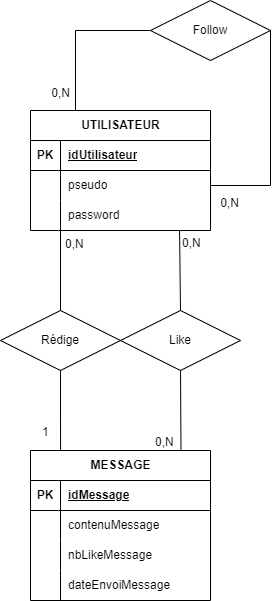

The diagram above was exported from draw.io. Its source (the exported page's mxGraphModel, read from the mxfile embedded in the PNG):
<mxGraphModel dx="1985" dy="857" grid="1" gridSize="10" guides="1" tooltips="1" connect="1" arrows="1" fold="1" page="1" pageScale="1" pageWidth="827" pageHeight="1169" math="0" shadow="0">
  <root>
    <mxCell id="0" />
    <mxCell id="1" parent="0" />
    <mxCell id="UQ4l823zZSDcp30IqBgJ-1" value="UTILISATEUR" style="shape=table;startSize=30;container=1;collapsible=1;childLayout=tableLayout;fixedRows=1;rowLines=0;fontStyle=1;align=center;resizeLast=1;html=1;" parent="1" vertex="1">
      <mxGeometry x="300" y="270" width="180" height="120" as="geometry" />
    </mxCell>
    <mxCell id="UQ4l823zZSDcp30IqBgJ-2" value="" style="shape=tableRow;horizontal=0;startSize=0;swimlaneHead=0;swimlaneBody=0;fillColor=none;collapsible=0;dropTarget=0;points=[[0,0.5],[1,0.5]];portConstraint=eastwest;top=0;left=0;right=0;bottom=1;" parent="UQ4l823zZSDcp30IqBgJ-1" vertex="1">
      <mxGeometry y="30" width="180" height="30" as="geometry" />
    </mxCell>
    <mxCell id="UQ4l823zZSDcp30IqBgJ-3" value="PK" style="shape=partialRectangle;connectable=0;fillColor=none;top=0;left=0;bottom=0;right=0;fontStyle=1;overflow=hidden;whiteSpace=wrap;html=1;" parent="UQ4l823zZSDcp30IqBgJ-2" vertex="1">
      <mxGeometry width="30" height="30" as="geometry">
        <mxRectangle width="30" height="30" as="alternateBounds" />
      </mxGeometry>
    </mxCell>
    <mxCell id="UQ4l823zZSDcp30IqBgJ-4" value="idUtilisateur" style="shape=partialRectangle;connectable=0;fillColor=none;top=0;left=0;bottom=0;right=0;align=left;spacingLeft=6;fontStyle=5;overflow=hidden;whiteSpace=wrap;html=1;" parent="UQ4l823zZSDcp30IqBgJ-2" vertex="1">
      <mxGeometry x="30" width="150" height="30" as="geometry">
        <mxRectangle width="150" height="30" as="alternateBounds" />
      </mxGeometry>
    </mxCell>
    <mxCell id="UQ4l823zZSDcp30IqBgJ-5" value="" style="shape=tableRow;horizontal=0;startSize=0;swimlaneHead=0;swimlaneBody=0;fillColor=none;collapsible=0;dropTarget=0;points=[[0,0.5],[1,0.5]];portConstraint=eastwest;top=0;left=0;right=0;bottom=0;" parent="UQ4l823zZSDcp30IqBgJ-1" vertex="1">
      <mxGeometry y="60" width="180" height="30" as="geometry" />
    </mxCell>
    <mxCell id="UQ4l823zZSDcp30IqBgJ-6" value="" style="shape=partialRectangle;connectable=0;fillColor=none;top=0;left=0;bottom=0;right=0;editable=1;overflow=hidden;whiteSpace=wrap;html=1;" parent="UQ4l823zZSDcp30IqBgJ-5" vertex="1">
      <mxGeometry width="30" height="30" as="geometry">
        <mxRectangle width="30" height="30" as="alternateBounds" />
      </mxGeometry>
    </mxCell>
    <mxCell id="UQ4l823zZSDcp30IqBgJ-7" value="pseudo" style="shape=partialRectangle;connectable=0;fillColor=none;top=0;left=0;bottom=0;right=0;align=left;spacingLeft=6;overflow=hidden;whiteSpace=wrap;html=1;" parent="UQ4l823zZSDcp30IqBgJ-5" vertex="1">
      <mxGeometry x="30" width="150" height="30" as="geometry">
        <mxRectangle width="150" height="30" as="alternateBounds" />
      </mxGeometry>
    </mxCell>
    <mxCell id="UQ4l823zZSDcp30IqBgJ-8" value="" style="shape=tableRow;horizontal=0;startSize=0;swimlaneHead=0;swimlaneBody=0;fillColor=none;collapsible=0;dropTarget=0;points=[[0,0.5],[1,0.5]];portConstraint=eastwest;top=0;left=0;right=0;bottom=0;" parent="UQ4l823zZSDcp30IqBgJ-1" vertex="1">
      <mxGeometry y="90" width="180" height="30" as="geometry" />
    </mxCell>
    <mxCell id="UQ4l823zZSDcp30IqBgJ-9" value="" style="shape=partialRectangle;connectable=0;fillColor=none;top=0;left=0;bottom=0;right=0;editable=1;overflow=hidden;whiteSpace=wrap;html=1;" parent="UQ4l823zZSDcp30IqBgJ-8" vertex="1">
      <mxGeometry width="30" height="30" as="geometry">
        <mxRectangle width="30" height="30" as="alternateBounds" />
      </mxGeometry>
    </mxCell>
    <mxCell id="UQ4l823zZSDcp30IqBgJ-10" value="password" style="shape=partialRectangle;connectable=0;fillColor=none;top=0;left=0;bottom=0;right=0;align=left;spacingLeft=6;overflow=hidden;whiteSpace=wrap;html=1;" parent="UQ4l823zZSDcp30IqBgJ-8" vertex="1">
      <mxGeometry x="30" width="150" height="30" as="geometry">
        <mxRectangle width="150" height="30" as="alternateBounds" />
      </mxGeometry>
    </mxCell>
    <mxCell id="Wei3VxKSZ5yT30191U_J-1" value="MESSAGE" style="shape=table;startSize=30;container=1;collapsible=1;childLayout=tableLayout;fixedRows=1;rowLines=0;fontStyle=1;align=center;resizeLast=1;html=1;" vertex="1" parent="1">
      <mxGeometry x="300" y="610" width="180" height="150" as="geometry">
        <mxRectangle x="60" y="540" width="100" height="30" as="alternateBounds" />
      </mxGeometry>
    </mxCell>
    <mxCell id="Wei3VxKSZ5yT30191U_J-2" value="" style="shape=tableRow;horizontal=0;startSize=0;swimlaneHead=0;swimlaneBody=0;fillColor=none;collapsible=0;dropTarget=0;points=[[0,0.5],[1,0.5]];portConstraint=eastwest;top=0;left=0;right=0;bottom=1;" vertex="1" parent="Wei3VxKSZ5yT30191U_J-1">
      <mxGeometry y="30" width="180" height="30" as="geometry" />
    </mxCell>
    <mxCell id="Wei3VxKSZ5yT30191U_J-3" value="PK" style="shape=partialRectangle;connectable=0;fillColor=none;top=0;left=0;bottom=0;right=0;fontStyle=1;overflow=hidden;whiteSpace=wrap;html=1;" vertex="1" parent="Wei3VxKSZ5yT30191U_J-2">
      <mxGeometry width="30" height="30" as="geometry">
        <mxRectangle width="30" height="30" as="alternateBounds" />
      </mxGeometry>
    </mxCell>
    <mxCell id="Wei3VxKSZ5yT30191U_J-4" value="idMessage" style="shape=partialRectangle;connectable=0;fillColor=none;top=0;left=0;bottom=0;right=0;align=left;spacingLeft=6;fontStyle=5;overflow=hidden;whiteSpace=wrap;html=1;" vertex="1" parent="Wei3VxKSZ5yT30191U_J-2">
      <mxGeometry x="30" width="150" height="30" as="geometry">
        <mxRectangle width="150" height="30" as="alternateBounds" />
      </mxGeometry>
    </mxCell>
    <mxCell id="Wei3VxKSZ5yT30191U_J-5" value="" style="shape=tableRow;horizontal=0;startSize=0;swimlaneHead=0;swimlaneBody=0;fillColor=none;collapsible=0;dropTarget=0;points=[[0,0.5],[1,0.5]];portConstraint=eastwest;top=0;left=0;right=0;bottom=0;" vertex="1" parent="Wei3VxKSZ5yT30191U_J-1">
      <mxGeometry y="60" width="180" height="30" as="geometry" />
    </mxCell>
    <mxCell id="Wei3VxKSZ5yT30191U_J-6" value="" style="shape=partialRectangle;connectable=0;fillColor=none;top=0;left=0;bottom=0;right=0;editable=1;overflow=hidden;whiteSpace=wrap;html=1;" vertex="1" parent="Wei3VxKSZ5yT30191U_J-5">
      <mxGeometry width="30" height="30" as="geometry">
        <mxRectangle width="30" height="30" as="alternateBounds" />
      </mxGeometry>
    </mxCell>
    <mxCell id="Wei3VxKSZ5yT30191U_J-7" value="contenuMessage" style="shape=partialRectangle;connectable=0;fillColor=none;top=0;left=0;bottom=0;right=0;align=left;spacingLeft=6;overflow=hidden;whiteSpace=wrap;html=1;" vertex="1" parent="Wei3VxKSZ5yT30191U_J-5">
      <mxGeometry x="30" width="150" height="30" as="geometry">
        <mxRectangle width="150" height="30" as="alternateBounds" />
      </mxGeometry>
    </mxCell>
    <mxCell id="Wei3VxKSZ5yT30191U_J-8" value="" style="shape=tableRow;horizontal=0;startSize=0;swimlaneHead=0;swimlaneBody=0;fillColor=none;collapsible=0;dropTarget=0;points=[[0,0.5],[1,0.5]];portConstraint=eastwest;top=0;left=0;right=0;bottom=0;" vertex="1" parent="Wei3VxKSZ5yT30191U_J-1">
      <mxGeometry y="90" width="180" height="30" as="geometry" />
    </mxCell>
    <mxCell id="Wei3VxKSZ5yT30191U_J-9" value="" style="shape=partialRectangle;connectable=0;fillColor=none;top=0;left=0;bottom=0;right=0;editable=1;overflow=hidden;whiteSpace=wrap;html=1;" vertex="1" parent="Wei3VxKSZ5yT30191U_J-8">
      <mxGeometry width="30" height="30" as="geometry">
        <mxRectangle width="30" height="30" as="alternateBounds" />
      </mxGeometry>
    </mxCell>
    <mxCell id="Wei3VxKSZ5yT30191U_J-10" value="nbLikeMessage&amp;nbsp;" style="shape=partialRectangle;connectable=0;fillColor=none;top=0;left=0;bottom=0;right=0;align=left;spacingLeft=6;overflow=hidden;whiteSpace=wrap;html=1;" vertex="1" parent="Wei3VxKSZ5yT30191U_J-8">
      <mxGeometry x="30" width="150" height="30" as="geometry">
        <mxRectangle width="150" height="30" as="alternateBounds" />
      </mxGeometry>
    </mxCell>
    <mxCell id="Wei3VxKSZ5yT30191U_J-19" value="" style="shape=tableRow;horizontal=0;startSize=0;swimlaneHead=0;swimlaneBody=0;fillColor=none;collapsible=0;dropTarget=0;points=[[0,0.5],[1,0.5]];portConstraint=eastwest;top=0;left=0;right=0;bottom=0;" vertex="1" parent="Wei3VxKSZ5yT30191U_J-1">
      <mxGeometry y="120" width="180" height="30" as="geometry" />
    </mxCell>
    <mxCell id="Wei3VxKSZ5yT30191U_J-20" value="" style="shape=partialRectangle;connectable=0;fillColor=none;top=0;left=0;bottom=0;right=0;editable=1;overflow=hidden;whiteSpace=wrap;html=1;" vertex="1" parent="Wei3VxKSZ5yT30191U_J-19">
      <mxGeometry width="30" height="30" as="geometry">
        <mxRectangle width="30" height="30" as="alternateBounds" />
      </mxGeometry>
    </mxCell>
    <mxCell id="Wei3VxKSZ5yT30191U_J-21" value="dateEnvoiMessage" style="shape=partialRectangle;connectable=0;fillColor=none;top=0;left=0;bottom=0;right=0;align=left;spacingLeft=6;overflow=hidden;whiteSpace=wrap;html=1;" vertex="1" parent="Wei3VxKSZ5yT30191U_J-19">
      <mxGeometry x="30" width="150" height="30" as="geometry">
        <mxRectangle width="150" height="30" as="alternateBounds" />
      </mxGeometry>
    </mxCell>
    <mxCell id="UQ4l823zZSDcp30IqBgJ-14" value="" style="endArrow=none;html=1;rounded=0;exitX=0;exitY=0.5;exitDx=0;exitDy=0;entryX=0.25;entryY=0;entryDx=0;entryDy=0;" edge="1" parent="1" source="UQ4l823zZSDcp30IqBgJ-19" target="UQ4l823zZSDcp30IqBgJ-1">
      <mxGeometry relative="1" as="geometry">
        <mxPoint x="570" y="400" as="sourcePoint" />
        <mxPoint x="330" y="160" as="targetPoint" />
        <Array as="points">
          <mxPoint x="345" y="190" />
        </Array>
      </mxGeometry>
    </mxCell>
    <mxCell id="UQ4l823zZSDcp30IqBgJ-15" value="0,N" style="resizable=0;html=1;whiteSpace=wrap;align=right;verticalAlign=bottom;" connectable="0" vertex="1" parent="UQ4l823zZSDcp30IqBgJ-14">
      <mxGeometry x="1" relative="1" as="geometry">
        <mxPoint x="-5" y="-10" as="offset" />
      </mxGeometry>
    </mxCell>
    <mxCell id="UQ4l823zZSDcp30IqBgJ-19" value="Follow" style="shape=rhombus;perimeter=rhombusPerimeter;whiteSpace=wrap;html=1;align=center;" vertex="1" parent="1">
      <mxGeometry x="420" y="160" width="120" height="60" as="geometry" />
    </mxCell>
    <mxCell id="UQ4l823zZSDcp30IqBgJ-20" value="" style="endArrow=none;html=1;rounded=0;exitX=1;exitY=0.5;exitDx=0;exitDy=0;entryX=1;entryY=0.5;entryDx=0;entryDy=0;" edge="1" parent="1" source="UQ4l823zZSDcp30IqBgJ-19" target="UQ4l823zZSDcp30IqBgJ-5">
      <mxGeometry relative="1" as="geometry">
        <mxPoint x="360" y="140" as="sourcePoint" />
        <mxPoint x="355" y="280" as="targetPoint" />
        <Array as="points">
          <mxPoint x="540" y="345" />
        </Array>
      </mxGeometry>
    </mxCell>
    <mxCell id="UQ4l823zZSDcp30IqBgJ-21" value="0,N" style="resizable=0;html=1;whiteSpace=wrap;align=right;verticalAlign=bottom;" connectable="0" vertex="1" parent="UQ4l823zZSDcp30IqBgJ-20">
      <mxGeometry x="1" relative="1" as="geometry">
        <mxPoint x="30" y="25" as="offset" />
      </mxGeometry>
    </mxCell>
    <mxCell id="UQ4l823zZSDcp30IqBgJ-22" value="" style="endArrow=none;html=1;rounded=0;entryX=0.5;entryY=0;entryDx=0;entryDy=0;" edge="1" parent="1" target="tsiQ-PGr_XTSEKlPSbYD-1">
      <mxGeometry relative="1" as="geometry">
        <mxPoint x="330" y="390" as="sourcePoint" />
        <mxPoint x="730" y="370" as="targetPoint" />
      </mxGeometry>
    </mxCell>
    <mxCell id="UQ4l823zZSDcp30IqBgJ-23" value="0,N" style="resizable=0;html=1;whiteSpace=wrap;align=left;verticalAlign=bottom;" connectable="0" vertex="1" parent="UQ4l823zZSDcp30IqBgJ-22">
      <mxGeometry x="-1" relative="1" as="geometry">
        <mxPoint x="3" y="21" as="offset" />
      </mxGeometry>
    </mxCell>
    <mxCell id="tsiQ-PGr_XTSEKlPSbYD-1" value="Rédige" style="shape=rhombus;perimeter=rhombusPerimeter;whiteSpace=wrap;html=1;align=center;" vertex="1" parent="1">
      <mxGeometry x="270" y="470" width="120" height="60" as="geometry" />
    </mxCell>
    <mxCell id="tsiQ-PGr_XTSEKlPSbYD-2" value="" style="endArrow=none;html=1;rounded=0;entryX=0.5;entryY=1;entryDx=0;entryDy=0;exitX=0.167;exitY=-0.002;exitDx=0;exitDy=0;exitPerimeter=0;" edge="1" parent="1" source="Wei3VxKSZ5yT30191U_J-1" target="tsiQ-PGr_XTSEKlPSbYD-1">
      <mxGeometry relative="1" as="geometry">
        <mxPoint x="400" y="400" as="sourcePoint" />
        <mxPoint x="400" y="480" as="targetPoint" />
      </mxGeometry>
    </mxCell>
    <mxCell id="tsiQ-PGr_XTSEKlPSbYD-3" value="1" style="resizable=0;html=1;whiteSpace=wrap;align=left;verticalAlign=bottom;" connectable="0" vertex="1" parent="tsiQ-PGr_XTSEKlPSbYD-2">
      <mxGeometry x="-1" relative="1" as="geometry">
        <mxPoint x="-20" y="-10" as="offset" />
      </mxGeometry>
    </mxCell>
    <mxCell id="Wei3VxKSZ5yT30191U_J-22" value="0,N" style="resizable=0;html=1;whiteSpace=wrap;align=left;verticalAlign=bottom;" connectable="0" vertex="1" parent="1">
      <mxGeometry x="450" y="410" as="geometry" />
    </mxCell>
    <mxCell id="Wei3VxKSZ5yT30191U_J-23" value="Like" style="shape=rhombus;perimeter=rhombusPerimeter;whiteSpace=wrap;html=1;align=center;" vertex="1" parent="1">
      <mxGeometry x="390" y="470" width="120" height="60" as="geometry" />
    </mxCell>
    <mxCell id="Wei3VxKSZ5yT30191U_J-24" value="0,N" style="resizable=0;html=1;whiteSpace=wrap;align=left;verticalAlign=bottom;" connectable="0" vertex="1" parent="1">
      <mxGeometry x="430" y="600" as="geometry">
        <mxPoint x="-7" y="9" as="offset" />
      </mxGeometry>
    </mxCell>
    <mxCell id="Wei3VxKSZ5yT30191U_J-27" value="" style="endArrow=none;html=1;rounded=0;exitX=0.5;exitY=0;exitDx=0;exitDy=0;entryX=0.828;entryY=0.985;entryDx=0;entryDy=0;entryPerimeter=0;" edge="1" parent="1" source="Wei3VxKSZ5yT30191U_J-23" target="UQ4l823zZSDcp30IqBgJ-8">
      <mxGeometry width="50" height="50" relative="1" as="geometry">
        <mxPoint x="540" y="530" as="sourcePoint" />
        <mxPoint x="460" y="390" as="targetPoint" />
      </mxGeometry>
    </mxCell>
    <mxCell id="Wei3VxKSZ5yT30191U_J-28" value="" style="endArrow=none;html=1;rounded=0;exitX=0.5;exitY=0;exitDx=0;exitDy=0;entryX=0.5;entryY=1;entryDx=0;entryDy=0;" edge="1" parent="1" target="Wei3VxKSZ5yT30191U_J-23">
      <mxGeometry width="50" height="50" relative="1" as="geometry">
        <mxPoint x="450.5" y="610" as="sourcePoint" />
        <mxPoint x="451" y="530" as="targetPoint" />
      </mxGeometry>
    </mxCell>
  </root>
</mxGraphModel>